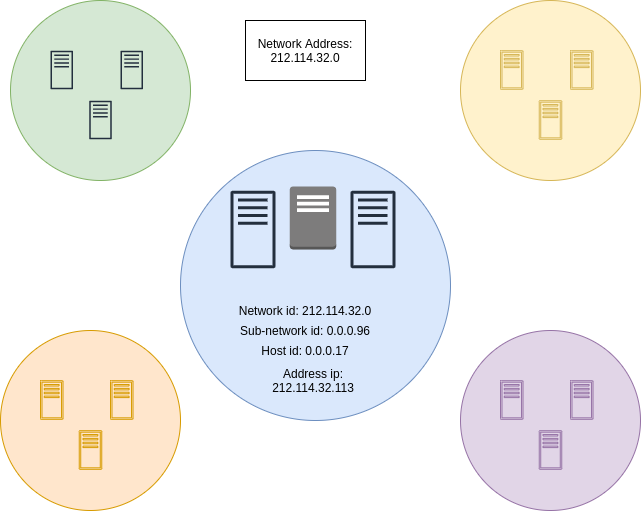

The diagram above was exported from draw.io. Its source (the exported page's mxGraphModel, read from the mxfile embedded in the PNG):
<mxGraphModel dx="1422" dy="752" grid="1" gridSize="10" guides="1" tooltips="1" connect="1" arrows="1" fold="1" page="1" pageScale="1" pageWidth="850" pageHeight="1100" math="0" shadow="0">
  <root>
    <mxCell id="0" />
    <mxCell id="1" parent="0" />
    <mxCell id="_vH_R48hDY6zVjw0imRT-72" value="" style="ellipse;whiteSpace=wrap;html=1;aspect=fixed;fillColor=#dae8fc;strokeColor=#6c8ebf;" vertex="1" parent="1">
      <mxGeometry x="270" y="280" width="270" height="270" as="geometry" />
    </mxCell>
    <mxCell id="_vH_R48hDY6zVjw0imRT-73" value="" style="outlineConnect=0;fontColor=#232F3E;gradientColor=none;fillColor=#232F3E;strokeColor=none;dashed=0;verticalLabelPosition=bottom;verticalAlign=top;align=center;html=1;fontSize=12;fontStyle=0;aspect=fixed;pointerEvents=1;shape=mxgraph.aws4.traditional_server;" vertex="1" parent="1">
      <mxGeometry x="320" y="320" width="45" height="78" as="geometry" />
    </mxCell>
    <mxCell id="_vH_R48hDY6zVjw0imRT-74" value="" style="outlineConnect=0;fontColor=#232F3E;gradientColor=none;fillColor=#232F3E;strokeColor=none;dashed=0;verticalLabelPosition=bottom;verticalAlign=top;align=center;html=1;fontSize=12;fontStyle=0;aspect=fixed;pointerEvents=1;shape=mxgraph.aws4.traditional_server;" vertex="1" parent="1">
      <mxGeometry x="440" y="320" width="45" height="78" as="geometry" />
    </mxCell>
    <mxCell id="_vH_R48hDY6zVjw0imRT-80" value="" style="outlineConnect=0;dashed=0;verticalLabelPosition=bottom;verticalAlign=top;align=center;html=1;shape=mxgraph.aws3.traditional_server;fillColor=#7D7C7C;gradientColor=none;" vertex="1" parent="1">
      <mxGeometry x="379.25" y="316" width="46.5" height="63" as="geometry" />
    </mxCell>
    <mxCell id="_vH_R48hDY6zVjw0imRT-82" value="Network id: 212.114.32.0" style="text;html=1;strokeColor=none;fillColor=none;align=center;verticalAlign=middle;whiteSpace=wrap;rounded=0;" vertex="1" parent="1">
      <mxGeometry x="320" y="430" width="150" height="20" as="geometry" />
    </mxCell>
    <mxCell id="_vH_R48hDY6zVjw0imRT-83" value="Sub-network id: 0.0.0.96" style="text;html=1;strokeColor=none;fillColor=none;align=center;verticalAlign=middle;whiteSpace=wrap;rounded=0;" vertex="1" parent="1">
      <mxGeometry x="320" y="450" width="150" height="20" as="geometry" />
    </mxCell>
    <mxCell id="_vH_R48hDY6zVjw0imRT-84" value="Host id: 0.0.0.17" style="text;html=1;strokeColor=none;fillColor=none;align=center;verticalAlign=middle;whiteSpace=wrap;rounded=0;" vertex="1" parent="1">
      <mxGeometry x="320" y="470" width="150" height="20" as="geometry" />
    </mxCell>
    <mxCell id="_vH_R48hDY6zVjw0imRT-85" value="Address ip: 212.114.32.113" style="text;html=1;strokeColor=none;fillColor=none;align=center;verticalAlign=middle;whiteSpace=wrap;rounded=0;" vertex="1" parent="1">
      <mxGeometry x="349.5" y="500" width="106" height="20" as="geometry" />
    </mxCell>
    <mxCell id="_vH_R48hDY6zVjw0imRT-86" value="" style="ellipse;whiteSpace=wrap;html=1;aspect=fixed;fillColor=#d5e8d4;strokeColor=#82b366;" vertex="1" parent="1">
      <mxGeometry x="100" y="130" width="180" height="180" as="geometry" />
    </mxCell>
    <mxCell id="_vH_R48hDY6zVjw0imRT-94" value="" style="outlineConnect=0;fontColor=#232F3E;gradientColor=none;fillColor=#232F3E;strokeColor=none;dashed=0;verticalLabelPosition=bottom;verticalAlign=top;align=center;html=1;fontSize=12;fontStyle=0;aspect=fixed;pointerEvents=1;shape=mxgraph.aws4.traditional_server;" vertex="1" parent="1">
      <mxGeometry x="140" y="180" width="22.5" height="39" as="geometry" />
    </mxCell>
    <mxCell id="_vH_R48hDY6zVjw0imRT-95" value="" style="outlineConnect=0;fontColor=#232F3E;gradientColor=none;fillColor=#232F3E;strokeColor=none;dashed=0;verticalLabelPosition=bottom;verticalAlign=top;align=center;html=1;fontSize=12;fontStyle=0;aspect=fixed;pointerEvents=1;shape=mxgraph.aws4.traditional_server;" vertex="1" parent="1">
      <mxGeometry x="210" y="180" width="22.5" height="39" as="geometry" />
    </mxCell>
    <mxCell id="_vH_R48hDY6zVjw0imRT-96" value="" style="outlineConnect=0;fontColor=#232F3E;gradientColor=none;fillColor=#232F3E;strokeColor=none;dashed=0;verticalLabelPosition=bottom;verticalAlign=top;align=center;html=1;fontSize=12;fontStyle=0;aspect=fixed;pointerEvents=1;shape=mxgraph.aws4.traditional_server;" vertex="1" parent="1">
      <mxGeometry x="178.75" y="230" width="22.5" height="39" as="geometry" />
    </mxCell>
    <mxCell id="_vH_R48hDY6zVjw0imRT-97" value="" style="ellipse;whiteSpace=wrap;html=1;aspect=fixed;fillColor=#ffe6cc;strokeColor=#d79b00;" vertex="1" parent="1">
      <mxGeometry x="90" y="460" width="180" height="180" as="geometry" />
    </mxCell>
    <mxCell id="_vH_R48hDY6zVjw0imRT-98" value="" style="outlineConnect=0;fillColor=#ffe6cc;strokeColor=#d79b00;dashed=0;verticalLabelPosition=bottom;verticalAlign=top;align=center;html=1;fontSize=12;fontStyle=0;aspect=fixed;pointerEvents=1;shape=mxgraph.aws4.traditional_server;" vertex="1" parent="1">
      <mxGeometry x="130" y="510" width="22.5" height="39" as="geometry" />
    </mxCell>
    <mxCell id="_vH_R48hDY6zVjw0imRT-99" value="" style="outlineConnect=0;fillColor=#ffe6cc;strokeColor=#d79b00;dashed=0;verticalLabelPosition=bottom;verticalAlign=top;align=center;html=1;fontSize=12;fontStyle=0;aspect=fixed;pointerEvents=1;shape=mxgraph.aws4.traditional_server;" vertex="1" parent="1">
      <mxGeometry x="200" y="510" width="22.5" height="39" as="geometry" />
    </mxCell>
    <mxCell id="_vH_R48hDY6zVjw0imRT-100" value="" style="outlineConnect=0;fillColor=#ffe6cc;strokeColor=#d79b00;dashed=0;verticalLabelPosition=bottom;verticalAlign=top;align=center;html=1;fontSize=12;fontStyle=0;aspect=fixed;pointerEvents=1;shape=mxgraph.aws4.traditional_server;" vertex="1" parent="1">
      <mxGeometry x="168.75" y="560" width="22.5" height="39" as="geometry" />
    </mxCell>
    <mxCell id="_vH_R48hDY6zVjw0imRT-101" value="" style="ellipse;whiteSpace=wrap;html=1;aspect=fixed;fillColor=#fff2cc;strokeColor=#d6b656;" vertex="1" parent="1">
      <mxGeometry x="550" y="130" width="180" height="180" as="geometry" />
    </mxCell>
    <mxCell id="_vH_R48hDY6zVjw0imRT-102" value="" style="outlineConnect=0;fillColor=#fff2cc;strokeColor=#d6b656;dashed=0;verticalLabelPosition=bottom;verticalAlign=top;align=center;html=1;fontSize=12;fontStyle=0;aspect=fixed;pointerEvents=1;shape=mxgraph.aws4.traditional_server;" vertex="1" parent="1">
      <mxGeometry x="590" y="180" width="22.5" height="39" as="geometry" />
    </mxCell>
    <mxCell id="_vH_R48hDY6zVjw0imRT-103" value="" style="outlineConnect=0;fillColor=#fff2cc;strokeColor=#d6b656;dashed=0;verticalLabelPosition=bottom;verticalAlign=top;align=center;html=1;fontSize=12;fontStyle=0;aspect=fixed;pointerEvents=1;shape=mxgraph.aws4.traditional_server;" vertex="1" parent="1">
      <mxGeometry x="660" y="180" width="22.5" height="39" as="geometry" />
    </mxCell>
    <mxCell id="_vH_R48hDY6zVjw0imRT-104" value="" style="outlineConnect=0;fillColor=#fff2cc;strokeColor=#d6b656;dashed=0;verticalLabelPosition=bottom;verticalAlign=top;align=center;html=1;fontSize=12;fontStyle=0;aspect=fixed;pointerEvents=1;shape=mxgraph.aws4.traditional_server;" vertex="1" parent="1">
      <mxGeometry x="628.75" y="230" width="22.5" height="39" as="geometry" />
    </mxCell>
    <mxCell id="_vH_R48hDY6zVjw0imRT-105" value="" style="ellipse;whiteSpace=wrap;html=1;aspect=fixed;fillColor=#e1d5e7;strokeColor=#9673a6;" vertex="1" parent="1">
      <mxGeometry x="550" y="460" width="180" height="180" as="geometry" />
    </mxCell>
    <mxCell id="_vH_R48hDY6zVjw0imRT-106" value="" style="outlineConnect=0;fillColor=#e1d5e7;strokeColor=#9673a6;dashed=0;verticalLabelPosition=bottom;verticalAlign=top;align=center;html=1;fontSize=12;fontStyle=0;aspect=fixed;pointerEvents=1;shape=mxgraph.aws4.traditional_server;" vertex="1" parent="1">
      <mxGeometry x="590" y="510" width="22.5" height="39" as="geometry" />
    </mxCell>
    <mxCell id="_vH_R48hDY6zVjw0imRT-107" value="" style="outlineConnect=0;fillColor=#e1d5e7;strokeColor=#9673a6;dashed=0;verticalLabelPosition=bottom;verticalAlign=top;align=center;html=1;fontSize=12;fontStyle=0;aspect=fixed;pointerEvents=1;shape=mxgraph.aws4.traditional_server;" vertex="1" parent="1">
      <mxGeometry x="660" y="510" width="22.5" height="39" as="geometry" />
    </mxCell>
    <mxCell id="_vH_R48hDY6zVjw0imRT-108" value="" style="outlineConnect=0;fillColor=#e1d5e7;strokeColor=#9673a6;dashed=0;verticalLabelPosition=bottom;verticalAlign=top;align=center;html=1;fontSize=12;fontStyle=0;aspect=fixed;pointerEvents=1;shape=mxgraph.aws4.traditional_server;" vertex="1" parent="1">
      <mxGeometry x="628.75" y="560" width="22.5" height="39" as="geometry" />
    </mxCell>
    <mxCell id="_vH_R48hDY6zVjw0imRT-109" value="Network Address:&lt;br&gt;212.114.32.0" style="rounded=0;whiteSpace=wrap;html=1;" vertex="1" parent="1">
      <mxGeometry x="335" y="150" width="120" height="60" as="geometry" />
    </mxCell>
  </root>
</mxGraphModel>